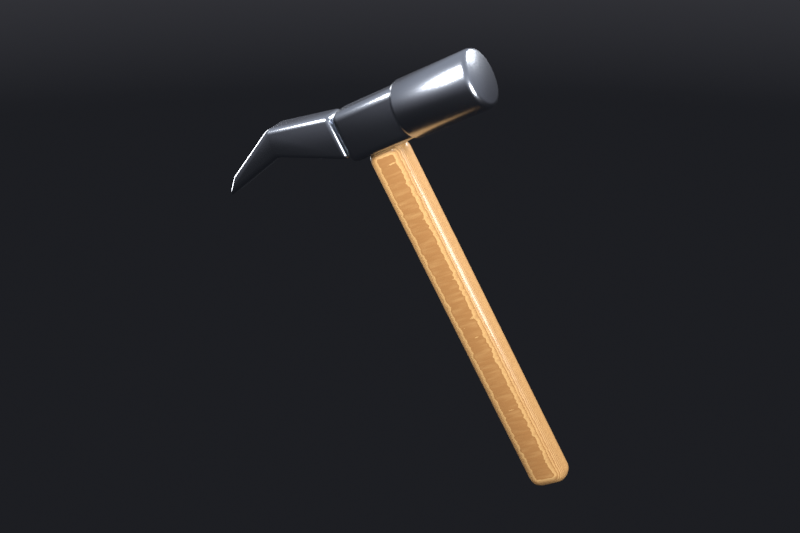 # Source: energy-source-hammer.blend  (saved by Blender 5.2.45; exported with 4.5.12 LTS)
import bpy
from mathutils import Matrix  # noqa: F401  (used for matrix-valued properties, if any)

bpy.ops.wm.read_factory_settings(use_empty=True)
scene = bpy.context.scene
scene.name = 'energy source: Hammer'

# ---- materials (node trees are filled in below, after node groups)
mat_maple = bpy.data.materials.new('maple')
mat_steel = bpy.data.materials.new('steel')

# ---- material node trees
mat_maple.use_nodes = True; mat_maple.node_tree.nodes.clear()
_N = mat_maple.node_tree.nodes; _L = mat_maple.node_tree.links
n0 = _N.new('ShaderNodeBsdfPrincipled'); n0.name = 'Principled BSDF'; n0.location = (-200, 100)
n0.inputs[2].default_value = 0.35
n0.inputs[10].default_value = 0.005
n0.inputs[19].default_value = 0.4
n0.inputs[20].default_value = 0.08
n1 = _N.new('ShaderNodeOutputMaterial'); n1.name = 'Material Output'; n1.location = (200, 100)
n2 = _N.new('ShaderNodeTexCoord'); n2.name = 'Texture Coordinate'; n2.location = (0, 0)
n3 = _N.new('ShaderNodeMapping'); n3.name = 'Mapping'; n3.location = (0, 0)
n3.inputs[3].default_value = (1.0, 6.0, 6.0)
n4 = _N.new('ShaderNodeTexWave'); n4.name = 'Wave Texture'; n4.location = (0, 0)
n4.width = 160
n4.bands_direction = 'Y'
n4.wave_profile = 'SAW'
n4.inputs[1].default_value = 6.0
n4.inputs[2].default_value = 3.0
n4.inputs[3].default_value = 4.0
n5 = _N.new('ShaderNodeTexCoord'); n5.name = 'Texture Coordinate.001'; n5.location = (0, 0)
n6 = _N.new('ShaderNodeMapping'); n6.name = 'Mapping.001'; n6.location = (0, 0)
n6.inputs[3].default_value = (0.4, 9.0, 9.0)
n7 = _N.new('ShaderNodeTexNoise'); n7.name = 'Noise Texture'; n7.location = (0, 0)
n7.width = 160
n7.inputs[2].default_value = 3.0
n7.inputs[3].default_value = 6.0
n8 = _N.new('ShaderNodeMath'); n8.name = 'Math'; n8.location = (0, 0)
n8.operation = 'MULTIPLY'
n8.inputs[1].default_value = 0.7
n9 = _N.new('ShaderNodeMath'); n9.name = 'Math.001'; n9.location = (0, 0)
n9.operation = 'MULTIPLY'
n9.inputs[1].default_value = 0.3
n10 = _N.new('ShaderNodeMath'); n10.name = 'Math.002'; n10.location = (0, 0)
n11 = _N.new('ShaderNodeValToRGB'); n11.name = 'Color Ramp'; n11.location = (0, 0)
while len(n11.color_ramp.elements) > 1: n11.color_ramp.elements.remove(n11.color_ramp.elements[-1])
n11.color_ramp.elements[0].position = 0.25; n11.color_ramp.elements[0].color = (0.7484, 0.448, 0.1789, 1.0)
_e = n11.color_ramp.elements.new(0.75); _e.color = (0.448, 0.214, 0.07324, 1.0)
n12 = _N.new('ShaderNodeBump'); n12.name = 'Bump'; n12.location = (0, 0)
n12.inputs[0].default_value = 0.08
n12.inputs[1].default_value = 0.02
_L.new(n0.outputs[0], n1.inputs[0])
_L.new(n2.outputs[3], n3.inputs[0])
_L.new(n3.outputs[0], n4.inputs[0])
_L.new(n5.outputs[3], n6.inputs[0])
_L.new(n6.outputs[0], n7.inputs[0])
_L.new(n4.outputs[1], n8.inputs[0])
_L.new(n7.outputs[0], n9.inputs[0])
_L.new(n8.outputs[0], n10.inputs[0])
_L.new(n9.outputs[0], n10.inputs[1])
_L.new(n10.outputs[0], n11.inputs[0])
_L.new(n11.outputs[0], n0.inputs[0])
_L.new(n4.outputs[1], n12.inputs[3])
_L.new(n12.outputs[0], n0.inputs[5])
n1.is_active_output = True
mat_steel.use_nodes = True; mat_steel.node_tree.nodes.clear()
_N = mat_steel.node_tree.nodes; _L = mat_steel.node_tree.links
n0 = _N.new('ShaderNodeBsdfPrincipled'); n0.name = 'Principled BSDF'; n0.location = (-200, 100)
n0.inputs[0].default_value = (0.448, 0.477, 0.5382, 1.0)
n0.inputs[1].default_value = 1.0
n0.inputs[2].default_value = 0.25
n0.inputs[10].default_value = 0.005
n1 = _N.new('ShaderNodeOutputMaterial'); n1.name = 'Material Output'; n1.location = (200, 100)
_L.new(n0.outputs[0], n1.inputs[0])
n1.is_active_output = True

# ---- world
world_studio = bpy.data.worlds.new('studio'); scene.world = world_studio
world_studio.use_nodes = True; world_studio.node_tree.nodes.clear()
_N = world_studio.node_tree.nodes; _L = world_studio.node_tree.links
n0 = _N.new('ShaderNodeBackground'); n0.name = 'Background'; n0.location = (-200, 100)
n0.inputs[1].default_value = 0.8
n1 = _N.new('ShaderNodeOutputWorld'); n1.name = 'World Output'; n1.location = (200, 100)
n2 = _N.new('ShaderNodeTexCoord'); n2.name = 'Texture Coordinate'; n2.location = (0, 0)
n3 = _N.new('ShaderNodeSeparateXYZ'); n3.name = 'Separate XYZ'; n3.location = (0, 0)
n4 = _N.new('ShaderNodeValToRGB'); n4.name = 'Color Ramp'; n4.location = (0, 0)
while len(n4.color_ramp.elements) > 1: n4.color_ramp.elements.remove(n4.color_ramp.elements[-1])
n4.color_ramp.elements[0].position = 0.35; n4.color_ramp.elements[0].color = (0.015, 0.016, 0.02, 1.0)
_e = n4.color_ramp.elements.new(0.52); _e.color = (0.12, 0.12, 0.14, 1.0)
_e = n4.color_ramp.elements.new(0.75); _e.color = (0.55, 0.58, 0.65, 1.0)
n5 = _N.new('ShaderNodeMapRange'); n5.name = 'Map Range'; n5.location = (0, 0)
n5.inputs[1].default_value = -1.0
_L.new(n0.outputs[0], n1.inputs[0])
_L.new(n2.outputs[0], n3.inputs[0])
_L.new(n3.outputs[2], n5.inputs[0])
_L.new(n5.outputs[0], n4.inputs[0])
_L.new(n4.outputs[0], n0.inputs[0])
n1.is_active_output = True

# ---- cameras
cam_cam = bpy.data.cameras.new('cam')
cam_cam.sensor_fit = 'HORIZONTAL'
cam_cam.lens = 60.0
cam_cam.shift_x = -0.00135
cam_cam.shift_y = -0.007858

# ---- lights
light_a = bpy.data.lights.new('a', 'AREA')
light_a.energy = 1400.0
light_a.size = 4.0
light_a_001 = bpy.data.lights.new('a.001', 'AREA')
light_a_001.energy = 450.0
light_a_001.size = 3.0
light_a_002 = bpy.data.lights.new('a.002', 'AREA')
light_a_002.energy = 1100.0
light_a_002.size = 3.0
light_a_003 = bpy.data.lights.new('a.003', 'AREA')
light_a_003.energy = 300.0
light_a_003.size = 3.0

# ---- meshes
me_handle = bpy.data.meshes.new('handle')
me_handle.from_pydata([(-0.12, -0.08, -1.1), (-0.12, -0.08, 1.1), (-0.12, 0.08, -1.1), (-0.12, 0.08, 1.1), (0.12, -0.08, -1.1), (0.12, -0.08, 1.1), (0.12, 0.08, -1.1), (0.12, 0.08, 1.1)], [], [(0, 1, 3, 2), (2, 3, 7, 6), (6, 7, 5, 4), (4, 5, 1, 0), (2, 6, 4, 0), (7, 3, 1, 5)])
me_handle.polygons.foreach_set('use_smooth', [True] * 6)
me_handle.materials.append(mat_maple)
me_handle.update()
me_face = bpy.data.meshes.new('face')
me_face.from_pydata([(-0.25, 0.0, 0.0), (-0.25, 0.14, 0.0), (-0.25, 0.1388, 0.01827), (-0.25, 0.1352, 0.03623), (-0.25, 0.1293, 0.05358), (-0.25, 0.1212, 0.07), (-0.25, 0.1111, 0.08523), (-0.25, 0.09899, 0.09899), (-0.25, 0.08523, 0.1111), (-0.25, 0.07, 0.1212), (-0.25, 0.05358, 0.1293), (-0.25, 0.03623, 0.1352), (-0.25, 0.01827, 0.1388), (-0.25, 8.573e-18, 0.14), (-0.25, -0.01827, 0.1388), (-0.25, -0.03623, 0.1352), (-0.25, -0.05358, 0.1293), (-0.25, -0.07, 0.1212), (-0.25, -0.08523, 0.1111), (-0.25, -0.09899, 0.09899), (-0.25, -0.1111, 0.08523), (-0.25, -0.1212, 0.07), (-0.25, -0.1293, 0.05358), (-0.25, -0.1352, 0.03623), (-0.25, -0.1388, 0.01827), (-0.25, -0.14, 1.715e-17), (-0.25, -0.1388, -0.01827), (-0.25, -0.1352, -0.03623), (-0.25, -0.1293, -0.05358), (-0.25, -0.1212, -0.07), (-0.25, -0.1111, -0.08523), (-0.25, -0.09899, -0.09899), (-0.25, -0.08523, -0.1111), (-0.25, -0.07, -0.1212), (-0.25, -0.05358, -0.1293), (-0.25, -0.03623, -0.1352), (-0.25, -0.01827, -0.1388), (-0.25, -2.572e-17, -0.14), (-0.25, 0.01827, -0.1388), (-0.25, 0.03623, -0.1352), (-0.25, 0.05358, -0.1293), (-0.25, 0.07, -0.1212), (-0.25, 0.08523, -0.1111), (-0.25, 0.09899, -0.09899), (-0.25, 0.1111, -0.08523), (-0.25, 0.1212, -0.07), (-0.25, 0.1293, -0.05358), (-0.25, 0.1352, -0.03623), (-0.25, 0.1388, -0.01827), (-0.241, 0.161, 0.0), (-0.241, 0.1596, 0.02101), (-0.241, 0.1555, 0.04167), (-0.241, 0.1487, 0.06161), (-0.241, 0.1394, 0.0805), (-0.241, 0.1277, 0.09801), (-0.241, 0.1138, 0.1138), (-0.241, 0.09801, 0.1277), (-0.241, 0.0805, 0.1394), (-0.241, 0.06161, 0.1487), (-0.241, 0.04167, 0.1555), (-0.241, 0.02101, 0.1596), (-0.241, 9.858e-18, 0.161), (-0.241, -0.02101, 0.1596), (-0.241, -0.04167, 0.1555), (-0.241, -0.06161, 0.1487), (-0.241, -0.0805, 0.1394), (-0.241, -0.09801, 0.1277), (-0.241, -0.1138, 0.1138), (-0.241, -0.1277, 0.09801), (-0.241, -0.1394, 0.0805), (-0.241, -0.1487, 0.06161), (-0.241, -0.1555, 0.04167), (-0.241, -0.1596, 0.02101), (-0.241, -0.161, 1.972e-17), (-0.241, -0.1596, -0.02101), (-0.241, -0.1555, -0.04167), (-0.241, -0.1487, -0.06161), (-0.241, -0.1394, -0.0805), (-0.241, -0.1277, -0.09801), (-0.241, -0.1138, -0.1138), (-0.241, -0.09801, -0.1277), (-0.241, -0.0805, -0.1394), (-0.241, -0.06161, -0.1487), (-0.241, -0.04167, -0.1555), (-0.241, -0.02101, -0.1596), (-0.241, -2.958e-17, -0.161), (-0.241, 0.02101, -0.1596), (-0.241, 0.04167, -0.1555), (-0.241, 0.06161, -0.1487), (-0.241, 0.0805, -0.1394), (-0.241, 0.09801, -0.1277), (-0.241, 0.1138, -0.1138), (-0.241, 0.1277, -0.09801), (-0.241, 0.1394, -0.0805), (-0.241, 0.1487, -0.06161), (-0.241, 0.1555, -0.04167), (-0.241, 0.1596, -0.02101), (-0.22, 0.17, 0.0), (-0.22, 0.1685, 0.02219), (-0.22, 0.1642, 0.044), (-0.22, 0.1571, 0.06506), (-0.22, 0.1472, 0.085), (-0.22, 0.1349, 0.1035), (-0.22, 0.1202, 0.1202), (-0.22, 0.1035, 0.1349), (-0.22, 0.085, 0.1472), (-0.22, 0.06506, 0.1571), (-0.22, 0.044, 0.1642), (-0.22, 0.02219, 0.1685), (-0.22, 1.041e-17, 0.17), (-0.22, -0.02219, 0.1685), (-0.22, -0.044, 0.1642), (-0.22, -0.06506, 0.1571), (-0.22, -0.085, 0.1472), (-0.22, -0.1035, 0.1349), (-0.22, -0.1202, 0.1202), (-0.22, -0.1349, 0.1035), (-0.22, -0.1472, 0.085), (-0.22, -0.1571, 0.06506), (-0.22, -0.1642, 0.044), (-0.22, -0.1685, 0.02219), (-0.22, -0.17, 2.082e-17), (-0.22, -0.1685, -0.02219), (-0.22, -0.1642, -0.044), (-0.22, -0.1571, -0.06506), (-0.22, -0.1472, -0.085), (-0.22, -0.1349, -0.1035), (-0.22, -0.1202, -0.1202), (-0.22, -0.1035, -0.1349), (-0.22, -0.085, -0.1472), (-0.22, -0.06506, -0.1571), (-0.22, -0.044, -0.1642), (-0.22, -0.02219, -0.1685), (-0.22, -3.123e-17, -0.17), (-0.22, 0.02219, -0.1685), (-0.22, 0.044, -0.1642), (-0.22, 0.06506, -0.1571), (-0.22, 0.085, -0.1472), (-0.22, 0.1035, -0.1349), (-0.22, 0.1202, -0.1202), (-0.22, 0.1349, -0.1035), (-0.22, 0.1472, -0.085), (-0.22, 0.1571, -0.06506), (-0.22, 0.1642, -0.044), (-0.22, 0.1685, -0.02219), (0.22, 0.17, 0.0), (0.22, 0.1685, 0.02219), (0.22, 0.1642, 0.044), (0.22, 0.1571, 0.06506), (0.22, 0.1472, 0.085), (0.22, 0.1349, 0.1035), (0.22, 0.1202, 0.1202), (0.22, 0.1035, 0.1349), (0.22, 0.085, 0.1472), (0.22, 0.06506, 0.1571), (0.22, 0.044, 0.1642), (0.22, 0.02219, 0.1685), (0.22, 1.041e-17, 0.17), (0.22, -0.02219, 0.1685), (0.22, -0.044, 0.1642), (0.22, -0.06506, 0.1571), (0.22, -0.085, 0.1472), (0.22, -0.1035, 0.1349), (0.22, -0.1202, 0.1202), (0.22, -0.1349, 0.1035), (0.22, -0.1472, 0.085), (0.22, -0.1571, 0.06506), (0.22, -0.1642, 0.044), (0.22, -0.1685, 0.02219), (0.22, -0.17, 2.082e-17), (0.22, -0.1685, -0.02219), (0.22, -0.1642, -0.044), (0.22, -0.1571, -0.06506), (0.22, -0.1472, -0.085), (0.22, -0.1349, -0.1035), (0.22, -0.1202, -0.1202), (0.22, -0.1035, -0.1349), (0.22, -0.085, -0.1472), (0.22, -0.06506, -0.1571), (0.22, -0.044, -0.1642), (0.22, -0.02219, -0.1685), (0.22, -3.123e-17, -0.17), (0.22, 0.02219, -0.1685), (0.22, 0.044, -0.1642), (0.22, 0.06506, -0.1571), (0.22, 0.085, -0.1472), (0.22, 0.1035, -0.1349), (0.22, 0.1202, -0.1202), (0.22, 0.1349, -0.1035), (0.22, 0.1472, -0.085), (0.22, 0.1571, -0.06506), (0.22, 0.1642, -0.044), (0.22, 0.1685, -0.02219), (0.241, 0.161, 0.0), (0.241, 0.1596, 0.02101), (0.241, 0.1555, 0.04167), (0.241, 0.1487, 0.06161), (0.241, 0.1394, 0.0805), (0.241, 0.1277, 0.09801), (0.241, 0.1138, 0.1138), (0.241, 0.09801, 0.1277), (0.241, 0.0805, 0.1394), (0.241, 0.06161, 0.1487), (0.241, 0.04167, 0.1555), (0.241, 0.02101, 0.1596), (0.241, 9.858e-18, 0.161), (0.241, -0.02101, 0.1596), (0.241, -0.04167, 0.1555), (0.241, -0.06161, 0.1487), (0.241, -0.0805, 0.1394), (0.241, -0.09801, 0.1277), (0.241, -0.1138, 0.1138), (0.241, -0.1277, 0.09801), (0.241, -0.1394, 0.0805), (0.241, -0.1487, 0.06161), (0.241, -0.1555, 0.04167), (0.241, -0.1596, 0.02101), (0.241, -0.161, 1.972e-17), (0.241, -0.1596, -0.02101), (0.241, -0.1555, -0.04167), (0.241, -0.1487, -0.06161), (0.241, -0.1394, -0.0805), (0.241, -0.1277, -0.09801), (0.241, -0.1138, -0.1138), (0.241, -0.09801, -0.1277), (0.241, -0.0805, -0.1394), (0.241, -0.06161, -0.1487), (0.241, -0.04167, -0.1555), (0.241, -0.02101, -0.1596), (0.241, -2.958e-17, -0.161), (0.241, 0.02101, -0.1596), (0.241, 0.04167, -0.1555), (0.241, 0.06161, -0.1487), (0.241, 0.0805, -0.1394), (0.241, 0.09801, -0.1277), (0.241, 0.1138, -0.1138), (0.241, 0.1277, -0.09801), (0.241, 0.1394, -0.0805), (0.241, 0.1487, -0.06161), (0.241, 0.1555, -0.04167), (0.241, 0.1596, -0.02101), (0.25, 0.14, 0.0), (0.25, 0.1388, 0.01827), (0.25, 0.1352, 0.03623), (0.25, 0.1293, 0.05358), (0.25, 0.1212, 0.07), (0.25, 0.1111, 0.08523), (0.25, 0.09899, 0.09899), (0.25, 0.08523, 0.1111), (0.25, 0.07, 0.1212), (0.25, 0.05358, 0.1293), (0.25, 0.03623, 0.1352), (0.25, 0.01827, 0.1388), (0.25, 8.573e-18, 0.14), (0.25, -0.01827, 0.1388), (0.25, -0.03623, 0.1352), (0.25, -0.05358, 0.1293), (0.25, -0.07, 0.1212), (0.25, -0.08523, 0.1111), (0.25, -0.09899, 0.09899), (0.25, -0.1111, 0.08523), (0.25, -0.1212, 0.07), (0.25, -0.1293, 0.05358), (0.25, -0.1352, 0.03623), (0.25, -0.1388, 0.01827), (0.25, -0.14, 1.715e-17), (0.25, -0.1388, -0.01827), (0.25, -0.1352, -0.03623), (0.25, -0.1293, -0.05358), (0.25, -0.1212, -0.07), (0.25, -0.1111, -0.08523), (0.25, -0.09899, -0.09899), (0.25, -0.08523, -0.1111), (0.25, -0.07, -0.1212), (0.25, -0.05358, -0.1293), (0.25, -0.03623, -0.1352), (0.25, -0.01827, -0.1388), (0.25, -2.572e-17, -0.14), (0.25, 0.01827, -0.1388), (0.25, 0.03623, -0.1352), (0.25, 0.05358, -0.1293), (0.25, 0.07, -0.1212), (0.25, 0.08523, -0.1111), (0.25, 0.09899, -0.09899), (0.25, 0.1111, -0.08523), (0.25, 0.1212, -0.07), (0.25, 0.1293, -0.05358), (0.25, 0.1352, -0.03623), (0.25, 0.1388, -0.01827), (0.25, 0.0, 0.0)], [], [(0, 2, 1), (0, 3, 2), (0, 4, 3), (0, 5, 4), (0, 6, 5), (0, 7, 6), (0, 8, 7), (0, 9, 8), (0, 10, 9), (0, 11, 10), (0, 12, 11), (0, 13, 12), (0, 14, 13), (0, 15, 14), (0, 16, 15), (0, 17, 16), (0, 18, 17), (0, 19, 18), (0, 20, 19), (0, 21, 20), (0, 22, 21), (0, 23, 22), (0, 24, 23), (0, 25, 24), (0, 26, 25), (0, 27, 26), (0, 28, 27), (0, 29, 28), (0, 30, 29), (0, 31, 30), (0, 32, 31), (0, 33, 32), (0, 34, 33), (0, 35, 34), (0, 36, 35), (0, 37, 36), (0, 38, 37), (0, 39, 38), (0, 40, 39), (0, 41, 40), (0, 42, 41), (0, 43, 42), (0, 44, 43), (0, 45, 44), (0, 46, 45), (0, 47, 46), (0, 48, 47), (0, 1, 48), (1, 2, 50, 49), (2, 3, 51, 50), (3, 4, 52, 51), (4, 5, 53, 52), (5, 6, 54, 53), (6, 7, 55, 54), (7, 8, 56, 55), (8, 9, 57, 56), (9, 10, 58, 57), (10, 11, 59, 58), (11, 12, 60, 59), (12, 13, 61, 60), (13, 14, 62, 61), (14, 15, 63, 62), (15, 16, 64, 63), (16, 17, 65, 64), (17, 18, 66, 65), (18, 19, 67, 66), (19, 20, 68, 67), (20, 21, 69, 68), (21, 22, 70, 69), (22, 23, 71, 70), (23, 24, 72, 71), (24, 25, 73, 72), (25, 26, 74, 73), (26, 27, 75, 74), (27, 28, 76, 75), (28, 29, 77, 76), (29, 30, 78, 77), (30, 31, 79, 78), (31, 32, 80, 79), (32, 33, 81, 80), (33, 34, 82, 81), (34, 35, 83, 82), (35, 36, 84, 83), (36, 37, 85, 84), (37, 38, 86, 85), (38, 39, 87, 86), (39, 40, 88, 87), (40, 41, 89, 88), (41, 42, 90, 89), (42, 43, 91, 90), (43, 44, 92, 91), (44, 45, 93, 92), (45, 46, 94, 93), (46, 47, 95, 94), (47, 48, 96, 95), (48, 1, 49, 96), (49, 50, 98, 97), (50, 51, 99, 98), (51, 52, 100, 99), (52, 53, 101, 100), (53, 54, 102, 101), (54, 55, 103, 102), (55, 56, 104, 103), (56, 57, 105, 104), (57, 58, 106, 105), (58, 59, 107, 106), (59, 60, 108, 107), (60, 61, 109, 108), (61, 62, 110, 109), (62, 63, 111, 110), (63, 64, 112, 111), (64, 65, 113, 112), (65, 66, 114, 113), (66, 67, 115, 114), (67, 68, 116, 115), (68, 69, 117, 116), (69, 70, 118, 117), (70, 71, 119, 118), (71, 72, 120, 119), (72, 73, 121, 120), (73, 74, 122, 121), (74, 75, 123, 122), (75, 76, 124, 123), (76, 77, 125, 124), (77, 78, 126, 125), (78, 79, 127, 126), (79, 80, 128, 127), (80, 81, 129, 128), (81, 82, 130, 129), (82, 83, 131, 130), (83, 84, 132, 131), (84, 85, 133, 132), (85, 86, 134, 133), (86, 87, 135, 134), (87, 88, 136, 135), (88, 89, 137, 136), (89, 90, 138, 137), (90, 91, 139, 138), (91, 92, 140, 139), (92, 93, 141, 140), (93, 94, 142, 141), (94, 95, 143, 142), (95, 96, 144, 143), (96, 49, 97, 144), (97, 98, 146, 145), (98, 99, 147, 146), (99, 100, 148, 147), (100, 101, 149, 148), (101, 102, 150, 149), (102, 103, 151, 150), (103, 104, 152, 151), (104, 105, 153, 152), (105, 106, 154, 153), (106, 107, 155, 154), (107, 108, 156, 155), (108, 109, 157, 156), (109, 110, 158, 157), (110, 111, 159, 158), (111, 112, 160, 159), (112, 113, 161, 160), (113, 114, 162, 161), (114, 115, 163, 162), (115, 116, 164, 163), (116, 117, 165, 164), (117, 118, 166, 165), (118, 119, 167, 166), (119, 120, 168, 167), (120, 121, 169, 168), (121, 122, 170, 169), (122, 123, 171, 170), (123, 124, 172, 171), (124, 125, 173, 172), (125, 126, 174, 173), (126, 127, 175, 174), (127, 128, 176, 175), (128, 129, 177, 176), (129, 130, 178, 177), (130, 131, 179, 178), (131, 132, 180, 179), (132, 133, 181, 180), (133, 134, 182, 181), (134, 135, 183, 182), (135, 136, 184, 183), (136, 137, 185, 184), (137, 138, 186, 185), (138, 139, 187, 186), (139, 140, 188, 187), (140, 141, 189, 188), (141, 142, 190, 189), (142, 143, 191, 190), (143, 144, 192, 191), (144, 97, 145, 192), (145, 146, 194, 193), (146, 147, 195, 194), (147, 148, 196, 195), (148, 149, 197, 196), (149, 150, 198, 197), (150, 151, 199, 198), (151, 152, 200, 199), (152, 153, 201, 200), (153, 154, 202, 201), (154, 155, 203, 202), (155, 156, 204, 203), (156, 157, 205, 204), (157, 158, 206, 205), (158, 159, 207, 206), (159, 160, 208, 207), (160, 161, 209, 208), (161, 162, 210, 209), (162, 163, 211, 210), (163, 164, 212, 211), (164, 165, 213, 212), (165, 166, 214, 213), (166, 167, 215, 214), (167, 168, 216, 215), (168, 169, 217, 216), (169, 170, 218, 217), (170, 171, 219, 218), (171, 172, 220, 219), (172, 173, 221, 220), (173, 174, 222, 221), (174, 175, 223, 222), (175, 176, 224, 223), (176, 177, 225, 224), (177, 178, 226, 225), (178, 179, 227, 226), (179, 180, 228, 227), (180, 181, 229, 228), (181, 182, 230, 229), (182, 183, 231, 230), (183, 184, 232, 231), (184, 185, 233, 232), (185, 186, 234, 233), (186, 187, 235, 234), (187, 188, 236, 235), (188, 189, 237, 236), (189, 190, 238, 237), (190, 191, 239, 238), (191, 192, 240, 239), (192, 145, 193, 240), (193, 194, 242, 241), (194, 195, 243, 242), (195, 196, 244, 243), (196, 197, 245, 244), (197, 198, 246, 245), (198, 199, 247, 246), (199, 200, 248, 247), (200, 201, 249, 248), (201, 202, 250, 249), (202, 203, 251, 250), (203, 204, 252, 251), (204, 205, 253, 252), (205, 206, 254, 253), (206, 207, 255, 254), (207, 208, 256, 255), (208, 209, 257, 256), (209, 210, 258, 257), (210, 211, 259, 258), (211, 212, 260, 259), (212, 213, 261, 260), (213, 214, 262, 261), (214, 215, 263, 262), (215, 216, 264, 263), (216, 217, 265, 264), (217, 218, 266, 265), (218, 219, 267, 266), (219, 220, 268, 267), (220, 221, 269, 268), (221, 222, 270, 269), (222, 223, 271, 270), (223, 224, 272, 271), (224, 225, 273, 272), (225, 226, 274, 273), (226, 227, 275, 274), (227, 228, 276, 275), (228, 229, 277, 276), (229, 230, 278, 277), (230, 231, 279, 278), (231, 232, 280, 279), (232, 233, 281, 280), (233, 234, 282, 281), (234, 235, 283, 282), (235, 236, 284, 283), (236, 237, 285, 284), (237, 238, 286, 285), (238, 239, 287, 286), (239, 240, 288, 287), (240, 193, 241, 288), (241, 242, 289), (242, 243, 289), (243, 244, 289), (244, 245, 289), (245, 246, 289), (246, 247, 289), (247, 248, 289), (248, 249, 289), (249, 250, 289), (250, 251, 289), (251, 252, 289), (252, 253, 289), (253, 254, 289), (254, 255, 289), (255, 256, 289), (256, 257, 289), (257, 258, 289), (258, 259, 289), (259, 260, 289), (260, 261, 289), (261, 262, 289), (262, 263, 289), (263, 264, 289), (264, 265, 289), (265, 266, 289), (266, 267, 289), (267, 268, 289), (268, 269, 289), (269, 270, 289), (270, 271, 289), (271, 272, 289), (272, 273, 289), (273, 274, 289), (274, 275, 289), (275, 276, 289), (276, 277, 289), (277, 278, 289), (278, 279, 289), (279, 280, 289), (280, 281, 289), (281, 282, 289), (282, 283, 289), (283, 284, 289), (284, 285, 289), (285, 286, 289), (286, 287, 289), (287, 288, 289), (288, 241, 289)])
me_face.polygons.foreach_set('use_smooth', [True] * 336)
me_face.materials.append(mat_steel)
me_face.update()
me_neck = bpy.data.meshes.new('neck')
me_neck.from_pydata([(-0.25, -0.11, -0.15), (-0.25, -0.11, 0.15), (-0.25, 0.11, -0.15), (-0.25, 0.11, 0.15), (0.25, -0.11, -0.15), (0.25, -0.11, 0.15), (0.25, 0.11, -0.15), (0.25, 0.11, 0.15)], [], [(0, 1, 3, 2), (2, 3, 7, 6), (6, 7, 5, 4), (4, 5, 1, 0), (2, 6, 4, 0), (7, 3, 1, 5)])
me_neck.polygons.foreach_set('use_smooth', [True] * 6)
me_neck.materials.append(mat_steel)
me_neck.update()
me_claw = bpy.data.meshes.new('claw')
me_claw.from_pydata([(-0.2, -0.1, 0.15), (-0.6, -0.1, 0.22), (-0.95, -0.1, 0.05), (-1.05, -0.1, -0.05), (-0.62, -0.1, 0.05), (-0.2, -0.1, -0.12), (-0.2, 0.1, 0.15), (-0.6, 0.1, 0.22), (-0.95, 0.1, 0.05), (-1.05, 0.1, -0.05), (-0.62, 0.1, 0.05), (-0.2, 0.1, -0.12)], [], [(0, 1, 2, 3, 4, 5), (6, 11, 10, 9, 8, 7), (3, 9, 10, 4), (1, 7, 8, 2), (5, 11, 6, 0), (4, 10, 11, 5), (2, 8, 9, 3), (0, 6, 7, 1)])
me_claw.polygons.foreach_set('use_smooth', [True] * 8)
me_claw.materials.append(mat_steel)
me_claw.update()

# ---- objects
ob_a = bpy.data.objects.new('a', light_a)
ob_a_001 = bpy.data.objects.new('a.001', light_a_001)
ob_a_002 = bpy.data.objects.new('a.002', light_a_002)
ob_a_003 = bpy.data.objects.new('a.003', light_a_003)
ob_cam = bpy.data.objects.new('cam', cam_cam)
ob_handle = bpy.data.objects.new('handle', me_handle)
ob_face = bpy.data.objects.new('face', me_face)
ob_neck = bpy.data.objects.new('neck', me_neck)
ob_claw = bpy.data.objects.new('claw', me_claw)

# ---- transforms, parenting, visibility, modifiers, constraints
ob_a.location = (-4.5, -5.5, 6.5)
ob_a.rotation_euler = (0.8299, -3.568e-08, -0.6857)
ob_a_001.location = (6.0, -3.5, 1.5)
ob_a_001.rotation_euler = (1.358, 8.363e-08, 1.043)
ob_a_002.location = (2.5, 7.0, 5.0)
ob_a_002.rotation_euler = (0.9786, 3.188e-08, 2.799)
ob_a_003.location = (-6.0, 4.0, -1.0)
ob_a_003.rotation_euler = (1.709, 4.902e-08, -2.159)
ob_cam.location = (2.657, -6.331, 2.649)
ob_cam.rotation_euler = (1.139, 3.223e-09, 0.3976)
ob_handle.location = (0.4315, 0.0, -0.7898)
ob_handle.rotation_euler = (0.0, -0.5, 0.0)
_m = ob_handle.modifiers.new('b', 'BEVEL')
_m.width = 0.07
_m.width_pct = 0.07
_m.segments = 4
_m.limit_method = 'NONE'
ob_face.location = (0.2415, 0.0, 0.4966)
ob_face.rotation_euler = (0.0, -0.5, 0.0)
_m = ob_face.modifiers.new('e', 'EDGE_SPLIT')
_m.split_angle = 0.8727
ob_neck.location = (-0.1095, 0.0, 0.3048)
ob_neck.rotation_euler = (0.0, -0.5, 0.0)
_m = ob_neck.modifiers.new('b', 'BEVEL')
_m.width = 0.05
_m.width_pct = 0.05
_m.segments = 3
_m.limit_method = 'NONE'
ob_claw.location = (-0.1534, 0.0, 0.2808)
ob_claw.rotation_euler = (0.0, -0.5, 0.0)
_m = ob_claw.modifiers.new('b', 'BEVEL')
_m.width = 0.03
_m.width_pct = 0.03
_m.segments = 3
_m = ob_claw.modifiers.new('e', 'EDGE_SPLIT')
_m.split_angle = 0.6981

# ---- collection membership
scene.collection.objects.link(ob_a)
scene.collection.objects.link(ob_a_001)
scene.collection.objects.link(ob_a_002)
scene.collection.objects.link(ob_a_003)
scene.collection.objects.link(ob_cam)
scene.collection.objects.link(ob_handle)
scene.collection.objects.link(ob_face)
scene.collection.objects.link(ob_neck)
scene.collection.objects.link(ob_claw)

# ---- scene / render settings (as saved in the file)
scene.camera = ob_cam
scene.frame_start = 1; scene.frame_end = 250; scene.frame_set(1)
scene.render.engine = 'CYCLES'
scene.render.image_settings.compression = 100
scene.render.resolution_x = 360
scene.render.resolution_y = 240
scene.render.film_transparent = True
scene.render.bake_bias = 0.0
scene.render.bake_samples = 0
scene.render.compositor_device = 'GPU'
scene.cycles.samples = 64
scene.cycles.max_bounces = 10
scene.cycles.transmission_bounces = 10
scene.cycles.transparent_max_bounces = 16
scene.cycles.film_transparent_glass = True
scene.eevee.use_volume_custom_range = False
scene.eevee.fast_gi_thickness_near = 0.1
scene.eevee.fast_gi_thickness_far = 0.0
scene.eevee.ray_tracing_options.screen_trace_thickness = 0.1
scene.view_settings.view_transform = 'Standard'
bpy.context.view_layer.update()
